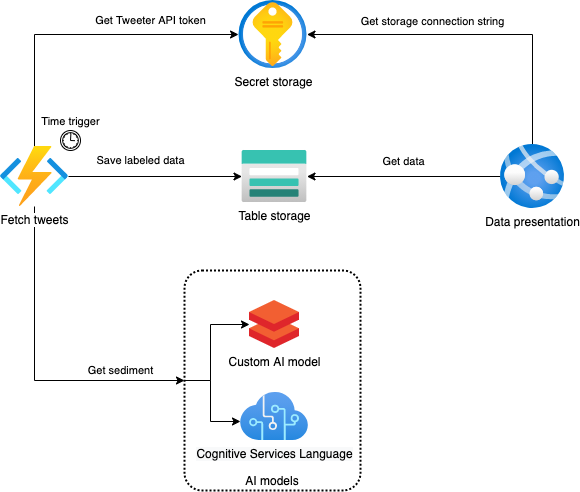

The diagram above was exported from draw.io. Its source (the exported page's mxGraphModel, read from the mxfile embedded in the PNG):
<mxGraphModel dx="1426" dy="830" grid="1" gridSize="10" guides="1" tooltips="1" connect="1" arrows="1" fold="1" page="1" pageScale="1" pageWidth="827" pageHeight="1169" math="0" shadow="0">
  <root>
    <mxCell id="0" />
    <mxCell id="1" parent="0" />
    <mxCell id="NIChSMNA12BSKEqAM7gs-19" style="edgeStyle=orthogonalEdgeStyle;rounded=0;orthogonalLoop=1;jettySize=auto;html=1;exitX=0;exitY=0.5;exitDx=0;exitDy=0;entryX=0;entryY=0.604;entryDx=0;entryDy=0;entryPerimeter=0;" parent="1" source="NIChSMNA12BSKEqAM7gs-1" target="7303EBls0_THIe1eZqKu-3" edge="1">
      <mxGeometry relative="1" as="geometry">
        <Array as="points">
          <mxPoint x="260" y="560" />
          <mxPoint x="260" y="601" />
        </Array>
      </mxGeometry>
    </mxCell>
    <mxCell id="NIChSMNA12BSKEqAM7gs-20" style="edgeStyle=orthogonalEdgeStyle;rounded=0;orthogonalLoop=1;jettySize=auto;html=1;exitX=0;exitY=0.5;exitDx=0;exitDy=0;" parent="1" source="NIChSMNA12BSKEqAM7gs-1" target="7303EBls0_THIe1eZqKu-28" edge="1">
      <mxGeometry relative="1" as="geometry">
        <Array as="points">
          <mxPoint x="260" y="560" />
          <mxPoint x="260" y="504" />
        </Array>
      </mxGeometry>
    </mxCell>
    <mxCell id="NIChSMNA12BSKEqAM7gs-1" value="AI models" style="rounded=1;arcSize=10;dashed=1;fillColor=none;gradientColor=none;dashPattern=1 1;strokeWidth=2;verticalAlign=bottom;" parent="1" vertex="1">
      <mxGeometry x="234" y="450" width="176" height="220" as="geometry" />
    </mxCell>
    <mxCell id="NIChSMNA12BSKEqAM7gs-6" value="Get Tweeter API token" style="edgeStyle=orthogonalEdgeStyle;rounded=0;orthogonalLoop=1;jettySize=auto;html=1;entryX=-0.007;entryY=0.5;entryDx=0;entryDy=0;entryPerimeter=0;" parent="1" source="7303EBls0_THIe1eZqKu-1" target="7303EBls0_THIe1eZqKu-11" edge="1">
      <mxGeometry x="0.4429" y="14" relative="1" as="geometry">
        <Array as="points">
          <mxPoint x="84" y="214" />
        </Array>
        <mxPoint as="offset" />
      </mxGeometry>
    </mxCell>
    <mxCell id="NIChSMNA12BSKEqAM7gs-7" value="Save labeled data" style="edgeStyle=orthogonalEdgeStyle;rounded=0;orthogonalLoop=1;jettySize=auto;html=1;" parent="1" source="7303EBls0_THIe1eZqKu-1" target="7303EBls0_THIe1eZqKu-4" edge="1">
      <mxGeometry x="-0.17" y="16" relative="1" as="geometry">
        <mxPoint as="offset" />
      </mxGeometry>
    </mxCell>
    <mxCell id="NIChSMNA12BSKEqAM7gs-16" value="Get sediment" style="edgeStyle=orthogonalEdgeStyle;rounded=0;orthogonalLoop=1;jettySize=auto;html=1;entryX=0;entryY=0.5;entryDx=0;entryDy=0;" parent="1" source="7303EBls0_THIe1eZqKu-1" target="NIChSMNA12BSKEqAM7gs-1" edge="1">
      <mxGeometry x="0.6049" y="10" relative="1" as="geometry">
        <Array as="points">
          <mxPoint x="84" y="560" />
        </Array>
        <mxPoint as="offset" />
      </mxGeometry>
    </mxCell>
    <mxCell id="7303EBls0_THIe1eZqKu-1" value="Fetch tweets" style="aspect=fixed;html=1;points=[];align=center;image;fontSize=12;image=img/lib/azure2/compute/Function_Apps.svg;" parent="1" vertex="1">
      <mxGeometry x="50" y="326" width="68" height="60" as="geometry" />
    </mxCell>
    <mxCell id="7303EBls0_THIe1eZqKu-3" value="&lt;span style=&quot;background-color: rgb(248 , 249 , 250)&quot;&gt;Cognitive Services Language&lt;/span&gt;" style="aspect=fixed;html=1;points=[];align=center;image;fontSize=12;image=img/lib/azure2/ai_machine_learning/Cognitive_Services.svg;" parent="1" vertex="1">
      <mxGeometry x="290" y="572" width="68" height="48" as="geometry" />
    </mxCell>
    <mxCell id="7303EBls0_THIe1eZqKu-4" value="Table storage" style="aspect=fixed;html=1;points=[];align=center;image;fontSize=12;image=img/lib/azure2/storage/Storage_Accounts.svg;" parent="1" vertex="1">
      <mxGeometry x="291.5" y="330" width="65" height="52" as="geometry" />
    </mxCell>
    <mxCell id="NIChSMNA12BSKEqAM7gs-10" style="edgeStyle=orthogonalEdgeStyle;rounded=0;orthogonalLoop=1;jettySize=auto;html=1;" parent="1" source="7303EBls0_THIe1eZqKu-10" target="7303EBls0_THIe1eZqKu-4" edge="1">
      <mxGeometry relative="1" as="geometry" />
    </mxCell>
    <mxCell id="NIChSMNA12BSKEqAM7gs-11" value="Get data" style="edgeLabel;html=1;align=center;verticalAlign=middle;resizable=0;points=[];" parent="NIChSMNA12BSKEqAM7gs-10" vertex="1" connectable="0">
      <mxGeometry x="0.2178" y="-3" relative="1" as="geometry">
        <mxPoint x="20" y="-13" as="offset" />
      </mxGeometry>
    </mxCell>
    <mxCell id="NIChSMNA12BSKEqAM7gs-12" style="edgeStyle=orthogonalEdgeStyle;rounded=0;orthogonalLoop=1;jettySize=auto;html=1;" parent="1" source="7303EBls0_THIe1eZqKu-10" target="7303EBls0_THIe1eZqKu-11" edge="1">
      <mxGeometry relative="1" as="geometry">
        <Array as="points">
          <mxPoint x="582" y="214" />
        </Array>
      </mxGeometry>
    </mxCell>
    <mxCell id="NIChSMNA12BSKEqAM7gs-13" value="Get storage connection string" style="edgeLabel;html=1;align=center;verticalAlign=middle;resizable=0;points=[];" parent="NIChSMNA12BSKEqAM7gs-12" vertex="1" connectable="0">
      <mxGeometry x="0.0689" y="1" relative="1" as="geometry">
        <mxPoint x="-32" y="-15" as="offset" />
      </mxGeometry>
    </mxCell>
    <mxCell id="7303EBls0_THIe1eZqKu-10" value="Data presentation" style="aspect=fixed;html=1;points=[];align=center;image;fontSize=12;image=img/lib/azure2/compute/App_Services.svg;" parent="1" vertex="1">
      <mxGeometry x="550" y="324" width="64" height="64" as="geometry" />
    </mxCell>
    <mxCell id="7303EBls0_THIe1eZqKu-11" value="Secret storage" style="aspect=fixed;html=1;points=[];align=center;image;fontSize=12;image=img/lib/azure2/security/Key_Vaults.svg;" parent="1" vertex="1">
      <mxGeometry x="288.5" y="180" width="68" height="68" as="geometry" />
    </mxCell>
    <mxCell id="7303EBls0_THIe1eZqKu-28" value="Custom AI model" style="aspect=fixed;html=1;points=[];align=center;image;fontSize=12;image=img/lib/mscae/Databricks.svg;" parent="1" vertex="1">
      <mxGeometry x="299" y="480" width="50" height="48" as="geometry" />
    </mxCell>
    <mxCell id="NIChSMNA12BSKEqAM7gs-21" value="&lt;font style=&quot;font-size: 11px&quot;&gt;Time trigger&lt;/font&gt;" style="shape=mxgraph.bpmn.shape;html=1;verticalLabelPosition=top;labelBackgroundColor=#ffffff;verticalAlign=middle;align=center;perimeter=ellipsePerimeter;outlineConnect=0;outline=standard;symbol=timer;labelPosition=center;" parent="1" vertex="1">
      <mxGeometry x="110" y="310" width="20" height="20" as="geometry" />
    </mxCell>
  </root>
</mxGraphModel>